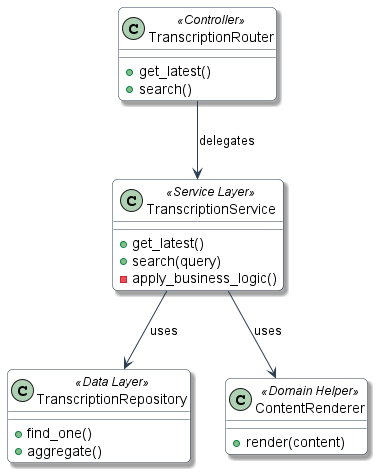

The diagram above was rendered by PlantUML. Its source (embedded in the PNG):
@startuml ServiceLayer

'═══════════════════════════════════════════════════════
' 🧱 SERVICE LAYER PATTERN
'═══════════════════════════════════════════════════════

skinparam class {
    BackgroundColor White
    ArrowColor #2C3E50
    BorderColor #2C3E50
}
skinparam shadowing true
skinparam roundcorner 10

class TranscriptionRouter <<Controller>> {
    + get_latest()
    + search()
}

class TranscriptionService <<Service Layer>> {
    + get_latest()
    + search(query)
    - apply_business_logic()
}

class TranscriptionRepository <<Data Layer>> {
    + find_one()
    + aggregate()
}

class ContentRenderer <<Domain Helper>> {
    + render(content)
}

TranscriptionRouter --> TranscriptionService : delegates
TranscriptionService --> TranscriptionRepository : uses
TranscriptionService --> ContentRenderer : uses

@enduml